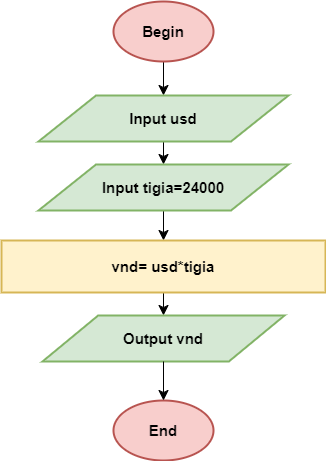

The diagram above was exported from draw.io. Its source (the exported page's mxGraphModel, read from the mxfile embedded in the PNG):
<mxGraphModel dx="1200" dy="1463" grid="0" gridSize="10" guides="1" tooltips="1" connect="1" arrows="1" fold="1" page="0" pageScale="1" pageWidth="850" pageHeight="1100" math="0" shadow="0">
  <root>
    <mxCell id="0" />
    <mxCell id="1" parent="0" />
    <mxCell id="VMPwWq-BbWSkFrVzTR9O-7" style="edgeStyle=none;curved=1;rounded=0;orthogonalLoop=1;jettySize=auto;html=1;entryX=0.5;entryY=0;entryDx=0;entryDy=0;fontSize=12;startSize=8;endSize=8;" edge="1" parent="1" source="VMPwWq-BbWSkFrVzTR9O-1" target="VMPwWq-BbWSkFrVzTR9O-3">
      <mxGeometry relative="1" as="geometry" />
    </mxCell>
    <mxCell id="VMPwWq-BbWSkFrVzTR9O-1" value="Begin" style="strokeWidth=2;html=1;shape=mxgraph.flowchart.start_1;whiteSpace=wrap;fontSize=15;fillColor=#f8cecc;strokeColor=#b85450;fontFamily=Helvetica;fontStyle=1" vertex="1" parent="1">
      <mxGeometry x="69" y="-412" width="100" height="60" as="geometry" />
    </mxCell>
    <mxCell id="VMPwWq-BbWSkFrVzTR9O-2" value="End" style="strokeWidth=2;html=1;shape=mxgraph.flowchart.start_1;whiteSpace=wrap;fontSize=15;fillColor=#f8cecc;strokeColor=#b85450;fontFamily=Helvetica;fontStyle=1" vertex="1" parent="1">
      <mxGeometry x="69" y="-13" width="100" height="60" as="geometry" />
    </mxCell>
    <mxCell id="VMPwWq-BbWSkFrVzTR9O-8" style="edgeStyle=none;curved=1;rounded=0;orthogonalLoop=1;jettySize=auto;html=1;exitX=0.5;exitY=1;exitDx=0;exitDy=0;entryX=0.5;entryY=0;entryDx=0;entryDy=0;fontSize=12;startSize=8;endSize=8;" edge="1" parent="1" source="VMPwWq-BbWSkFrVzTR9O-3" target="VMPwWq-BbWSkFrVzTR9O-4">
      <mxGeometry relative="1" as="geometry" />
    </mxCell>
    <mxCell id="VMPwWq-BbWSkFrVzTR9O-3" value="Input usd" style="shape=parallelogram;html=1;strokeWidth=2;perimeter=parallelogramPerimeter;whiteSpace=wrap;rounded=1;arcSize=0;size=0.23;fillColor=#d5e8d4;strokeColor=#82b366;fontFamily=Helvetica;fontStyle=1;fontSize=15;" vertex="1" parent="1">
      <mxGeometry x="-6" y="-318" width="250" height="46" as="geometry" />
    </mxCell>
    <mxCell id="VMPwWq-BbWSkFrVzTR9O-9" style="edgeStyle=none;curved=1;rounded=0;orthogonalLoop=1;jettySize=auto;html=1;exitX=0.5;exitY=1;exitDx=0;exitDy=0;entryX=0.5;entryY=0;entryDx=0;entryDy=0;fontSize=12;startSize=8;endSize=8;" edge="1" parent="1" source="VMPwWq-BbWSkFrVzTR9O-4" target="VMPwWq-BbWSkFrVzTR9O-5">
      <mxGeometry relative="1" as="geometry" />
    </mxCell>
    <mxCell id="VMPwWq-BbWSkFrVzTR9O-4" value="Input tigia=24000" style="shape=parallelogram;html=1;strokeWidth=2;perimeter=parallelogramPerimeter;whiteSpace=wrap;rounded=1;arcSize=0;size=0.23;fillColor=#d5e8d4;strokeColor=#82b366;fontFamily=Helvetica;fontStyle=1;fontSize=15;" vertex="1" parent="1">
      <mxGeometry x="-6" y="-249" width="250" height="46" as="geometry" />
    </mxCell>
    <mxCell id="VMPwWq-BbWSkFrVzTR9O-10" style="edgeStyle=none;curved=1;rounded=0;orthogonalLoop=1;jettySize=auto;html=1;exitX=0.5;exitY=1;exitDx=0;exitDy=0;entryX=0.5;entryY=0;entryDx=0;entryDy=0;fontSize=12;startSize=8;endSize=8;" edge="1" parent="1" source="VMPwWq-BbWSkFrVzTR9O-5" target="VMPwWq-BbWSkFrVzTR9O-6">
      <mxGeometry relative="1" as="geometry" />
    </mxCell>
    <mxCell id="VMPwWq-BbWSkFrVzTR9O-5" value="vnd= usd*tigia" style="rounded=1;whiteSpace=wrap;html=1;absoluteArcSize=1;arcSize=0;strokeWidth=2;fontSize=15;fillColor=#fff2cc;strokeColor=#d6b656;fontFamily=Helvetica;fontStyle=1" vertex="1" parent="1">
      <mxGeometry x="-43" y="-173" width="324" height="52" as="geometry" />
    </mxCell>
    <mxCell id="VMPwWq-BbWSkFrVzTR9O-6" value="Output vnd" style="shape=parallelogram;html=1;strokeWidth=2;perimeter=parallelogramPerimeter;whiteSpace=wrap;rounded=1;arcSize=0;size=0.23;fillColor=#d5e8d4;strokeColor=#82b366;fontFamily=Helvetica;fontStyle=1;fontSize=15;verticalAlign=middle;" vertex="1" parent="1">
      <mxGeometry x="-2" y="-98" width="242" height="46" as="geometry" />
    </mxCell>
    <mxCell id="VMPwWq-BbWSkFrVzTR9O-11" style="edgeStyle=none;curved=1;rounded=0;orthogonalLoop=1;jettySize=auto;html=1;exitX=0.5;exitY=1;exitDx=0;exitDy=0;entryX=0.5;entryY=0;entryDx=0;entryDy=0;entryPerimeter=0;fontSize=12;startSize=8;endSize=8;" edge="1" parent="1" source="VMPwWq-BbWSkFrVzTR9O-6" target="VMPwWq-BbWSkFrVzTR9O-2">
      <mxGeometry relative="1" as="geometry" />
    </mxCell>
  </root>
</mxGraphModel>